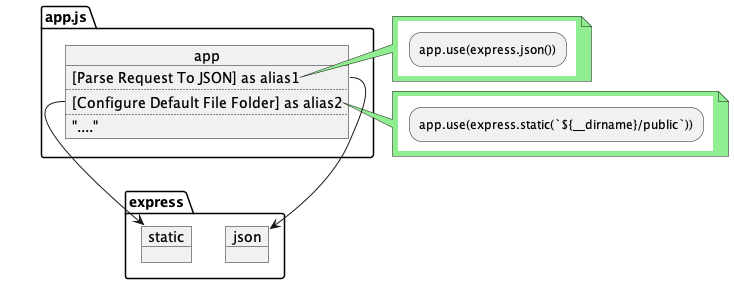

The diagram above was rendered by PlantUML. Its source (embedded in the PNG):
@startuml
<style>
note {
    BackgroundColor #lightgreen
   
}
 activityDiagram {
     BackgroundColor #yellow
}
</style>

package express {
    object json
    object static
}

package app.js {
    object  app {
        [Parse Request To JSON] as alias1 
        ..
        [Configure Default File Folder] as alias2 
        ..
        "...."

    }
    
}

note right of app::alias1 #lightgreen
    {{
        :app.use(express.json());
    }}
end note

note right of app::alias2
    {{
        :app.use(express.static(`${__dirname}/public`));
    }}
end note

 app::alias1 --> json 
 app::alias2 --> static 

@enduml